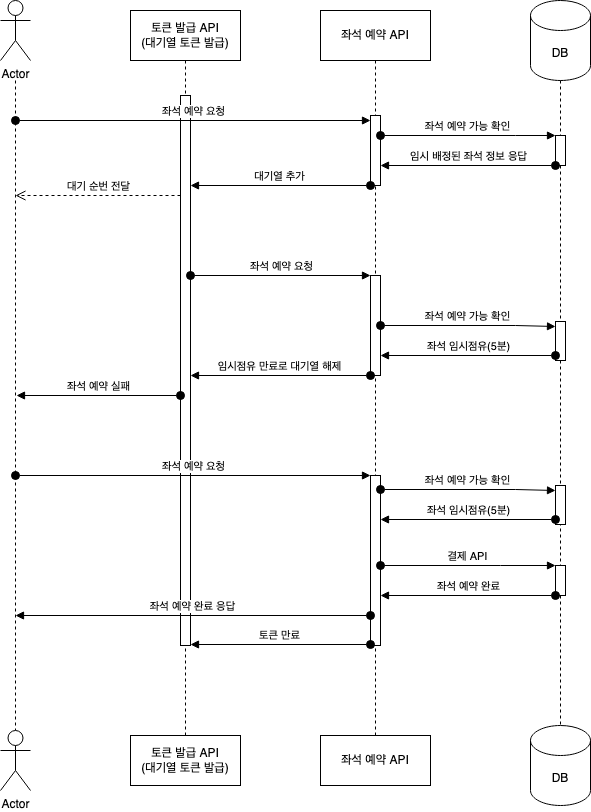

The diagram above was exported from draw.io. Its source (the exported page's mxGraphModel, read from the mxfile embedded in the PNG):
<mxGraphModel dx="902" dy="901" grid="1" gridSize="10" guides="1" tooltips="1" connect="1" arrows="1" fold="1" page="1" pageScale="1" pageWidth="827" pageHeight="1169" math="0" shadow="0">
  <root>
    <mxCell id="0" />
    <mxCell id="1" parent="0" />
    <mxCell id="iDCOnTf6oU-esRIbjD4q-10" value="" style="endArrow=none;dashed=1;html=1;rounded=0;exitX=0.5;exitY=1;exitDx=0;exitDy=0;entryX=0.5;entryY=0;entryDx=0;entryDy=0;" edge="1" parent="1" source="0ZljshF6JEul4P6ms__2-41" target="0ZljshF6JEul4P6ms__2-44">
      <mxGeometry width="50" height="50" relative="1" as="geometry">
        <mxPoint x="435" y="115" as="sourcePoint" />
        <mxPoint x="435" y="700" as="targetPoint" />
      </mxGeometry>
    </mxCell>
    <mxCell id="iDCOnTf6oU-esRIbjD4q-9" value="" style="html=1;points=[[0,0,0,0,5],[0,1,0,0,-5],[1,0,0,0,5],[1,1,0,0,-5]];perimeter=orthogonalPerimeter;outlineConnect=0;targetShapes=umlLifeline;portConstraint=eastwest;newEdgeStyle={&quot;curved&quot;:0,&quot;rounded&quot;:0};" vertex="1" parent="1">
      <mxGeometry x="430" y="330" width="10" height="100" as="geometry" />
    </mxCell>
    <mxCell id="iDCOnTf6oU-esRIbjD4q-11" value="" style="html=1;points=[[0,0,0,0,5],[0,1,0,0,-5],[1,0,0,0,5],[1,1,0,0,-5]];perimeter=orthogonalPerimeter;outlineConnect=0;targetShapes=umlLifeline;portConstraint=eastwest;newEdgeStyle={&quot;curved&quot;:0,&quot;rounded&quot;:0};" vertex="1" parent="1">
      <mxGeometry x="615" y="376" width="10" height="39" as="geometry" />
    </mxCell>
    <mxCell id="iDCOnTf6oU-esRIbjD4q-7" value="" style="html=1;points=[[0,0,0,0,5],[0,1,0,0,-5],[1,0,0,0,5],[1,1,0,0,-5]];perimeter=orthogonalPerimeter;outlineConnect=0;targetShapes=umlLifeline;portConstraint=eastwest;newEdgeStyle={&quot;curved&quot;:0,&quot;rounded&quot;:0};" vertex="1" parent="1">
      <mxGeometry x="615" y="190" width="10" height="30" as="geometry" />
    </mxCell>
    <mxCell id="0ZljshF6JEul4P6ms__2-25" value="토큰 발급 API&lt;br&gt;(대기열 토큰 발급)" style="html=1;whiteSpace=wrap;" vertex="1" parent="1">
      <mxGeometry x="190" y="65" width="110" height="50" as="geometry" />
    </mxCell>
    <mxCell id="0ZljshF6JEul4P6ms__2-28" value="" style="endArrow=none;dashed=1;html=1;rounded=0;exitX=0.5;exitY=1;exitDx=0;exitDy=0;entryX=0.5;entryY=0;entryDx=0;entryDy=0;" edge="1" parent="1" source="0ZljshF6JEul4P6ms__2-25" target="0ZljshF6JEul4P6ms__2-39">
      <mxGeometry width="50" height="50" relative="1" as="geometry">
        <mxPoint x="244.5" y="125" as="sourcePoint" />
        <mxPoint x="245" y="435" as="targetPoint" />
      </mxGeometry>
    </mxCell>
    <mxCell id="0ZljshF6JEul4P6ms__2-29" value="" style="endArrow=none;dashed=1;html=1;rounded=0;exitX=0.5;exitY=1;exitDx=0;exitDy=0;exitPerimeter=0;entryX=0.5;entryY=0;entryDx=0;entryDy=0;entryPerimeter=0;" edge="1" parent="1" source="0ZljshF6JEul4P6ms__2-35" target="0ZljshF6JEul4P6ms__2-40">
      <mxGeometry width="50" height="50" relative="1" as="geometry">
        <mxPoint x="625" y="320" as="sourcePoint" />
        <mxPoint x="620" y="640" as="targetPoint" />
      </mxGeometry>
    </mxCell>
    <mxCell id="0ZljshF6JEul4P6ms__2-31" value="DB" style="shape=cylinder3;whiteSpace=wrap;html=1;boundedLbl=1;backgroundOutline=1;size=15;" vertex="1" parent="1">
      <mxGeometry x="590" y="55" width="60" height="80" as="geometry" />
    </mxCell>
    <mxCell id="0ZljshF6JEul4P6ms__2-32" value="" style="html=1;points=[[0,0,0,0,5],[0,1,0,0,-5],[1,0,0,0,5],[1,1,0,0,-5]];perimeter=orthogonalPerimeter;outlineConnect=0;targetShapes=umlLifeline;portConstraint=eastwest;newEdgeStyle={&quot;curved&quot;:0,&quot;rounded&quot;:0};" vertex="1" parent="1">
      <mxGeometry x="240" y="150" width="10" height="550" as="geometry" />
    </mxCell>
    <mxCell id="0ZljshF6JEul4P6ms__2-34" value="" style="endArrow=none;dashed=1;html=1;rounded=0;exitX=0.5;exitY=1;exitDx=0;exitDy=0;exitPerimeter=0;" edge="1" parent="1" source="iDCOnTf6oU-esRIbjD4q-11" target="0ZljshF6JEul4P6ms__2-35">
      <mxGeometry width="50" height="50" relative="1" as="geometry">
        <mxPoint x="620" y="165" as="sourcePoint" />
        <mxPoint x="620" y="560" as="targetPoint" />
      </mxGeometry>
    </mxCell>
    <mxCell id="0ZljshF6JEul4P6ms__2-35" value="" style="html=1;points=[[0,0,0,0,5],[0,1,0,0,-5],[1,0,0,0,5],[1,1,0,0,-5]];perimeter=orthogonalPerimeter;outlineConnect=0;targetShapes=umlLifeline;portConstraint=eastwest;newEdgeStyle={&quot;curved&quot;:0,&quot;rounded&quot;:0};" vertex="1" parent="1">
      <mxGeometry x="615" y="620" width="10" height="30" as="geometry" />
    </mxCell>
    <mxCell id="0ZljshF6JEul4P6ms__2-39" value="토큰 발급 API&lt;br&gt;(대기열 토큰 발급)" style="html=1;whiteSpace=wrap;" vertex="1" parent="1">
      <mxGeometry x="190" y="790" width="110" height="50" as="geometry" />
    </mxCell>
    <mxCell id="0ZljshF6JEul4P6ms__2-40" value="DB" style="shape=cylinder3;whiteSpace=wrap;html=1;boundedLbl=1;backgroundOutline=1;size=15;" vertex="1" parent="1">
      <mxGeometry x="590" y="780" width="60" height="80" as="geometry" />
    </mxCell>
    <mxCell id="0ZljshF6JEul4P6ms__2-41" value="좌석 예약 API" style="html=1;whiteSpace=wrap;" vertex="1" parent="1">
      <mxGeometry x="380" y="65" width="110" height="50" as="geometry" />
    </mxCell>
    <mxCell id="0ZljshF6JEul4P6ms__2-43" value="" style="html=1;points=[[0,0,0,0,5],[0,1,0,0,-5],[1,0,0,0,5],[1,1,0,0,-5]];perimeter=orthogonalPerimeter;outlineConnect=0;targetShapes=umlLifeline;portConstraint=eastwest;newEdgeStyle={&quot;curved&quot;:0,&quot;rounded&quot;:0};" vertex="1" parent="1">
      <mxGeometry x="430" y="170" width="10" height="70" as="geometry" />
    </mxCell>
    <mxCell id="0ZljshF6JEul4P6ms__2-44" value="좌석 예약&amp;nbsp;API" style="html=1;whiteSpace=wrap;" vertex="1" parent="1">
      <mxGeometry x="380" y="790" width="110" height="50" as="geometry" />
    </mxCell>
    <mxCell id="sgFqdSc-FumpKz-g4YjK-1" value="대기 순번 전달" style="html=1;verticalAlign=bottom;endArrow=open;dashed=1;endSize=8;curved=0;rounded=0;" edge="1" parent="1">
      <mxGeometry relative="1" as="geometry">
        <mxPoint x="240" y="250" as="sourcePoint" />
        <mxPoint x="75" y="250" as="targetPoint" />
      </mxGeometry>
    </mxCell>
    <mxCell id="R9wFyVK4XH2NQXtuxIPm-6" value="임시점유 만료로 대기열 해제" style="html=1;verticalAlign=bottom;startArrow=oval;startFill=1;endArrow=block;startSize=8;curved=0;rounded=0;" edge="1" parent="1" source="iDCOnTf6oU-esRIbjD4q-9">
      <mxGeometry width="60" relative="1" as="geometry">
        <mxPoint x="236" y="430" as="sourcePoint" />
        <mxPoint x="250" y="430" as="targetPoint" />
      </mxGeometry>
    </mxCell>
    <mxCell id="0ZljshF6JEul4P6ms__2-26" value="Actor" style="shape=umlActor;verticalLabelPosition=bottom;verticalAlign=top;html=1;outlineConnect=0;" vertex="1" parent="1">
      <mxGeometry x="60" y="55" width="30" height="60" as="geometry" />
    </mxCell>
    <mxCell id="0ZljshF6JEul4P6ms__2-27" value="" style="endArrow=none;dashed=1;html=1;rounded=0;entryX=0.5;entryY=0;entryDx=0;entryDy=0;entryPerimeter=0;" edge="1" parent="1" target="0ZljshF6JEul4P6ms__2-38">
      <mxGeometry width="50" height="50" relative="1" as="geometry">
        <mxPoint x="75" y="135" as="sourcePoint" />
        <mxPoint x="75" y="435" as="targetPoint" />
      </mxGeometry>
    </mxCell>
    <mxCell id="0ZljshF6JEul4P6ms__2-38" value="Actor" style="shape=umlActor;verticalLabelPosition=bottom;verticalAlign=top;html=1;outlineConnect=0;" vertex="1" parent="1">
      <mxGeometry x="60" y="785" width="30" height="60" as="geometry" />
    </mxCell>
    <mxCell id="iDCOnTf6oU-esRIbjD4q-1" value="좌석 예약 가능 확인" style="html=1;verticalAlign=bottom;startArrow=oval;startFill=1;endArrow=block;startSize=8;curved=0;rounded=0;" edge="1" parent="1" target="iDCOnTf6oU-esRIbjD4q-7">
      <mxGeometry width="60" relative="1" as="geometry">
        <mxPoint x="440" y="190" as="sourcePoint" />
        <mxPoint x="620" y="190" as="targetPoint" />
        <Array as="points">
          <mxPoint x="575" y="190" />
        </Array>
      </mxGeometry>
    </mxCell>
    <mxCell id="iDCOnTf6oU-esRIbjD4q-2" value="임시 배정된 좌석 정보 응답" style="html=1;verticalAlign=bottom;startArrow=oval;startFill=1;endArrow=block;startSize=8;curved=0;rounded=0;" edge="1" parent="1" source="iDCOnTf6oU-esRIbjD4q-7">
      <mxGeometry width="60" relative="1" as="geometry">
        <mxPoint x="620" y="220" as="sourcePoint" />
        <mxPoint x="440" y="220" as="targetPoint" />
      </mxGeometry>
    </mxCell>
    <mxCell id="iDCOnTf6oU-esRIbjD4q-3" value="대기열 추가" style="html=1;verticalAlign=bottom;startArrow=oval;startFill=1;endArrow=block;startSize=8;curved=0;rounded=0;" edge="1" parent="1">
      <mxGeometry width="60" relative="1" as="geometry">
        <mxPoint x="430" y="240" as="sourcePoint" />
        <mxPoint x="250" y="240" as="targetPoint" />
      </mxGeometry>
    </mxCell>
    <mxCell id="0ZljshF6JEul4P6ms__2-30" value="좌석 예약&amp;nbsp;요청" style="html=1;verticalAlign=bottom;startArrow=oval;startFill=1;endArrow=block;startSize=8;curved=0;rounded=0;" edge="1" parent="1" target="0ZljshF6JEul4P6ms__2-43">
      <mxGeometry width="60" relative="1" as="geometry">
        <mxPoint x="75" y="175" as="sourcePoint" />
        <mxPoint x="275" y="175" as="targetPoint" />
      </mxGeometry>
    </mxCell>
    <mxCell id="iDCOnTf6oU-esRIbjD4q-4" value="좌석 예약&amp;nbsp;요청" style="html=1;verticalAlign=bottom;startArrow=oval;startFill=1;endArrow=block;startSize=8;curved=0;rounded=0;" edge="1" parent="1">
      <mxGeometry width="60" relative="1" as="geometry">
        <mxPoint x="250" y="330" as="sourcePoint" />
        <mxPoint x="430" y="330" as="targetPoint" />
      </mxGeometry>
    </mxCell>
    <mxCell id="iDCOnTf6oU-esRIbjD4q-5" value="좌석 임시점유(5분)" style="html=1;verticalAlign=bottom;startArrow=oval;startFill=1;endArrow=block;startSize=8;curved=0;rounded=0;exitX=0;exitY=1;exitDx=0;exitDy=-5;exitPerimeter=0;" edge="1" parent="1" source="iDCOnTf6oU-esRIbjD4q-11">
      <mxGeometry width="60" relative="1" as="geometry">
        <mxPoint x="620" y="410" as="sourcePoint" />
        <mxPoint x="440" y="410" as="targetPoint" />
      </mxGeometry>
    </mxCell>
    <mxCell id="iDCOnTf6oU-esRIbjD4q-6" value="좌석 예약 가능 확인" style="html=1;verticalAlign=bottom;startArrow=oval;startFill=1;endArrow=block;startSize=8;curved=0;rounded=0;entryX=0;entryY=0;entryDx=0;entryDy=5;entryPerimeter=0;" edge="1" parent="1" target="iDCOnTf6oU-esRIbjD4q-11">
      <mxGeometry width="60" relative="1" as="geometry">
        <mxPoint x="440" y="380" as="sourcePoint" />
        <mxPoint x="620" y="380" as="targetPoint" />
        <Array as="points">
          <mxPoint x="575" y="380" />
        </Array>
      </mxGeometry>
    </mxCell>
    <mxCell id="iDCOnTf6oU-esRIbjD4q-8" value="" style="endArrow=none;dashed=1;html=1;rounded=0;exitX=0.5;exitY=1;exitDx=0;exitDy=0;exitPerimeter=0;" edge="1" parent="1" source="0ZljshF6JEul4P6ms__2-31" target="iDCOnTf6oU-esRIbjD4q-7">
      <mxGeometry width="50" height="50" relative="1" as="geometry">
        <mxPoint x="620" y="135" as="sourcePoint" />
        <mxPoint x="620" y="480" as="targetPoint" />
      </mxGeometry>
    </mxCell>
    <mxCell id="iDCOnTf6oU-esRIbjD4q-12" value="" style="endArrow=none;dashed=1;html=1;rounded=0;exitX=0.5;exitY=1;exitDx=0;exitDy=0;exitPerimeter=0;" edge="1" parent="1" source="iDCOnTf6oU-esRIbjD4q-7" target="iDCOnTf6oU-esRIbjD4q-11">
      <mxGeometry width="50" height="50" relative="1" as="geometry">
        <mxPoint x="620" y="220" as="sourcePoint" />
        <mxPoint x="620" y="480" as="targetPoint" />
      </mxGeometry>
    </mxCell>
    <mxCell id="iDCOnTf6oU-esRIbjD4q-13" value="좌석 예약&amp;nbsp;요청" style="html=1;verticalAlign=bottom;startArrow=oval;startFill=1;endArrow=block;startSize=8;curved=0;rounded=0;" edge="1" parent="1">
      <mxGeometry width="60" relative="1" as="geometry">
        <mxPoint x="75" y="530" as="sourcePoint" />
        <mxPoint x="430" y="530" as="targetPoint" />
      </mxGeometry>
    </mxCell>
    <mxCell id="iDCOnTf6oU-esRIbjD4q-17" value="" style="html=1;points=[[0,0,0,0,5],[0,1,0,0,-5],[1,0,0,0,5],[1,1,0,0,-5]];perimeter=orthogonalPerimeter;outlineConnect=0;targetShapes=umlLifeline;portConstraint=eastwest;newEdgeStyle={&quot;curved&quot;:0,&quot;rounded&quot;:0};" vertex="1" parent="1">
      <mxGeometry x="430" y="530" width="10" height="170" as="geometry" />
    </mxCell>
    <mxCell id="iDCOnTf6oU-esRIbjD4q-16" value="" style="html=1;points=[[0,0,0,0,5],[0,1,0,0,-5],[1,0,0,0,5],[1,1,0,0,-5]];perimeter=orthogonalPerimeter;outlineConnect=0;targetShapes=umlLifeline;portConstraint=eastwest;newEdgeStyle={&quot;curved&quot;:0,&quot;rounded&quot;:0};" vertex="1" parent="1">
      <mxGeometry x="615" y="540" width="10" height="39" as="geometry" />
    </mxCell>
    <mxCell id="iDCOnTf6oU-esRIbjD4q-15" value="좌석 예약 가능 확인" style="html=1;verticalAlign=bottom;startArrow=oval;startFill=1;endArrow=block;startSize=8;curved=0;rounded=0;entryX=0;entryY=0;entryDx=0;entryDy=5;entryPerimeter=0;" edge="1" target="iDCOnTf6oU-esRIbjD4q-16" parent="1">
      <mxGeometry width="60" relative="1" as="geometry">
        <mxPoint x="440" y="544" as="sourcePoint" />
        <mxPoint x="620" y="544" as="targetPoint" />
        <Array as="points">
          <mxPoint x="575" y="544" />
        </Array>
      </mxGeometry>
    </mxCell>
    <mxCell id="0ZljshF6JEul4P6ms__2-45" value="결제 API" style="html=1;verticalAlign=bottom;startArrow=oval;startFill=1;endArrow=block;startSize=8;curved=0;rounded=0;" edge="1" parent="1">
      <mxGeometry width="60" relative="1" as="geometry">
        <mxPoint x="440" y="620" as="sourcePoint" />
        <mxPoint x="615" y="620" as="targetPoint" />
        <Array as="points">
          <mxPoint x="560" y="620" />
        </Array>
      </mxGeometry>
    </mxCell>
    <mxCell id="0ZljshF6JEul4P6ms__2-46" value="좌석 예약 완료" style="html=1;verticalAlign=bottom;startArrow=oval;startFill=1;endArrow=block;startSize=8;curved=0;rounded=0;exitX=0;exitY=0;exitDx=0;exitDy=5;exitPerimeter=0;" edge="1" parent="1">
      <mxGeometry width="60" relative="1" as="geometry">
        <mxPoint x="615" y="650" as="sourcePoint" />
        <mxPoint x="440" y="650" as="targetPoint" />
      </mxGeometry>
    </mxCell>
    <mxCell id="0ZljshF6JEul4P6ms__2-36" value="좌석 예약 완료 응답" style="html=1;verticalAlign=bottom;startArrow=oval;startFill=1;endArrow=block;startSize=8;curved=0;rounded=0;" edge="1" parent="1">
      <mxGeometry width="60" relative="1" as="geometry">
        <mxPoint x="430" y="670" as="sourcePoint" />
        <mxPoint x="75" y="670" as="targetPoint" />
      </mxGeometry>
    </mxCell>
    <mxCell id="iDCOnTf6oU-esRIbjD4q-18" value="토큰 만료" style="html=1;verticalAlign=bottom;startArrow=oval;startFill=1;endArrow=block;startSize=8;curved=0;rounded=0;" edge="1" parent="1">
      <mxGeometry width="60" relative="1" as="geometry">
        <mxPoint x="430" y="699" as="sourcePoint" />
        <mxPoint x="250" y="699" as="targetPoint" />
      </mxGeometry>
    </mxCell>
    <mxCell id="cDn8idPJzGFbglgZmovZ-1" value="좌석 예약 실패" style="html=1;verticalAlign=bottom;startArrow=oval;startFill=1;endArrow=block;startSize=8;curved=0;rounded=0;" edge="1" parent="1" source="0ZljshF6JEul4P6ms__2-32">
      <mxGeometry width="60" relative="1" as="geometry">
        <mxPoint x="236" y="450" as="sourcePoint" />
        <mxPoint x="76" y="450" as="targetPoint" />
      </mxGeometry>
    </mxCell>
    <mxCell id="iDCOnTf6oU-esRIbjD4q-14" value="좌석 임시점유(5분)" style="html=1;verticalAlign=bottom;startArrow=oval;startFill=1;endArrow=block;startSize=8;curved=0;rounded=0;exitX=0;exitY=1;exitDx=0;exitDy=-5;exitPerimeter=0;" edge="1" source="iDCOnTf6oU-esRIbjD4q-16" parent="1">
      <mxGeometry width="60" relative="1" as="geometry">
        <mxPoint x="620" y="574" as="sourcePoint" />
        <mxPoint x="440" y="574" as="targetPoint" />
      </mxGeometry>
    </mxCell>
  </root>
</mxGraphModel>